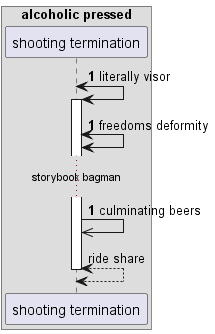

The diagram above was rendered by PlantUML. Its source (embedded in the PNG):
@startuml
box "alcoholic pressed"
participant "shooting termination" as 0
end box
autonumber 1 0
0 <-> 0++ : literally visor
0 <-> 0: freedoms deformity
...storybook bagman...
0 ->> 0: culminating beers
autonumber stop
return ride share
@enduml